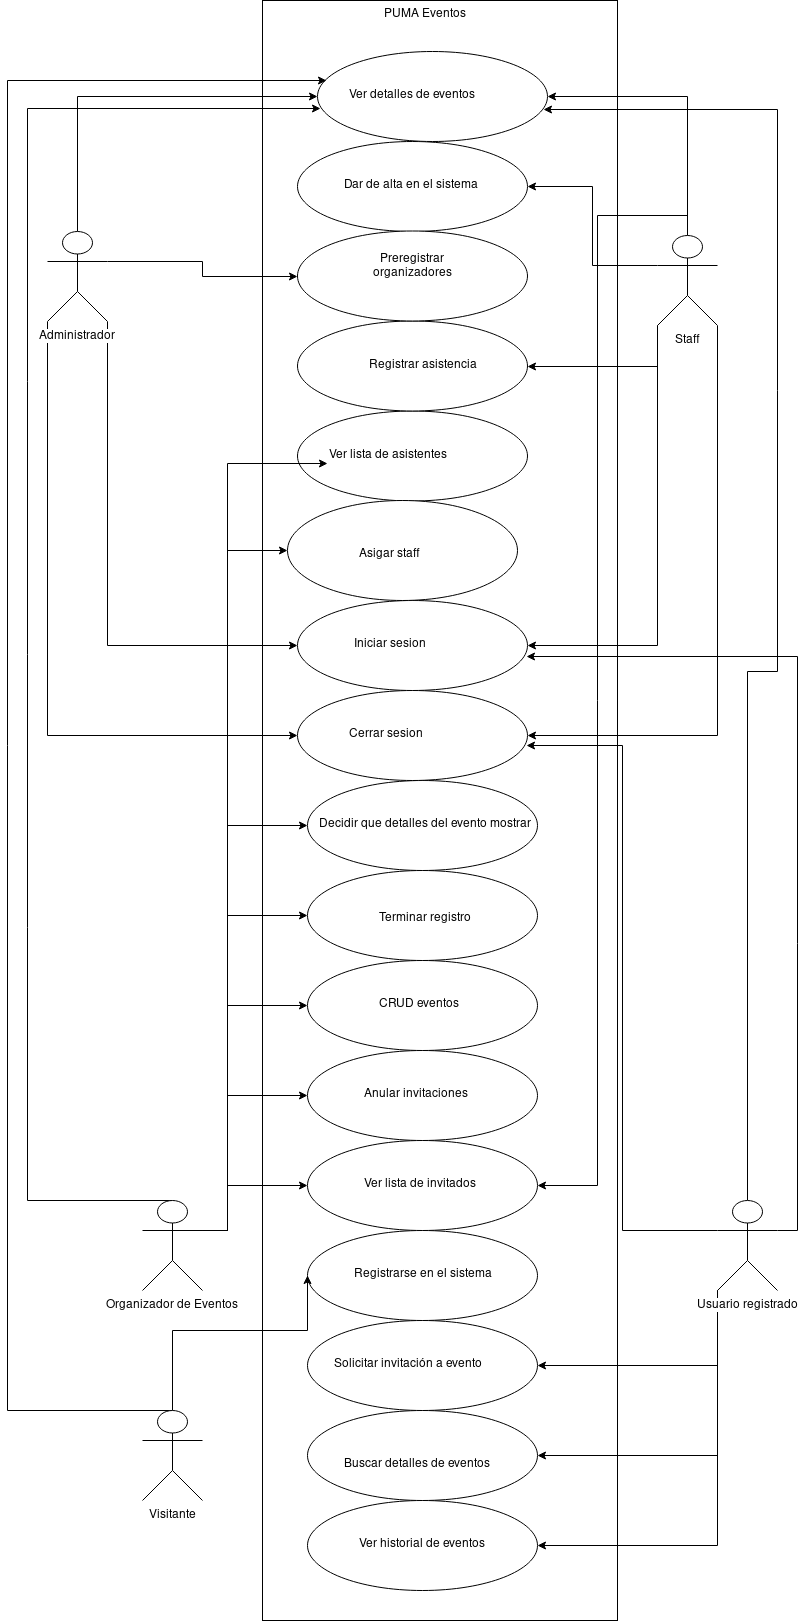

The diagram above was exported from draw.io. Its source (the exported page's mxGraphModel, read from the mxfile embedded in the PNG):
<mxGraphModel dx="1422" dy="806" grid="1" gridSize="10" guides="1" tooltips="1" connect="1" arrows="1" fold="1" page="1" pageScale="1" pageWidth="850" pageHeight="1100" math="0" shadow="0">
  <root>
    <mxCell id="0" />
    <mxCell id="1" parent="0" />
    <mxCell id="cCJQ3bLH80W6wL-yYQxr-12" value="" style="rounded=0;whiteSpace=wrap;html=1;" parent="1" vertex="1">
      <mxGeometry x="515" width="355" height="1620" as="geometry" />
    </mxCell>
    <mxCell id="cCJQ3bLH80W6wL-yYQxr-9" value="" style="ellipse;whiteSpace=wrap;html=1;" parent="1" vertex="1">
      <mxGeometry x="560" y="1500" width="230" height="90" as="geometry" />
    </mxCell>
    <mxCell id="_TQHTALAQOecUtGQKWPf-29" value="" style="ellipse;whiteSpace=wrap;html=1;" parent="1" vertex="1">
      <mxGeometry x="550" y="410.5" width="230" height="90" as="geometry" />
    </mxCell>
    <mxCell id="cCJQ3bLH80W6wL-yYQxr-6" value="" style="ellipse;whiteSpace=wrap;html=1;" parent="1" vertex="1">
      <mxGeometry x="550" y="320.5" width="230" height="90" as="geometry" />
    </mxCell>
    <mxCell id="cCJQ3bLH80W6wL-yYQxr-25" style="edgeStyle=orthogonalEdgeStyle;rounded=0;orthogonalLoop=1;jettySize=auto;html=1;exitX=1;exitY=0.3333333333333333;exitDx=0;exitDy=0;exitPerimeter=0;" parent="1" source="_TQHTALAQOecUtGQKWPf-1" target="_TQHTALAQOecUtGQKWPf-4" edge="1">
      <mxGeometry relative="1" as="geometry" />
    </mxCell>
    <mxCell id="cCJQ3bLH80W6wL-yYQxr-26" style="edgeStyle=orthogonalEdgeStyle;rounded=0;orthogonalLoop=1;jettySize=auto;html=1;exitX=1;exitY=1;exitDx=0;exitDy=0;exitPerimeter=0;entryX=0;entryY=0.5;entryDx=0;entryDy=0;" parent="1" source="_TQHTALAQOecUtGQKWPf-1" target="_TQHTALAQOecUtGQKWPf-18" edge="1">
      <mxGeometry relative="1" as="geometry" />
    </mxCell>
    <mxCell id="cCJQ3bLH80W6wL-yYQxr-27" style="edgeStyle=orthogonalEdgeStyle;rounded=0;orthogonalLoop=1;jettySize=auto;html=1;exitX=0;exitY=1;exitDx=0;exitDy=0;exitPerimeter=0;entryX=0;entryY=0.5;entryDx=0;entryDy=0;" parent="1" source="_TQHTALAQOecUtGQKWPf-1" target="_TQHTALAQOecUtGQKWPf-19" edge="1">
      <mxGeometry relative="1" as="geometry" />
    </mxCell>
    <mxCell id="gbERZONYQ4cMKh_mE2H2-9" style="edgeStyle=orthogonalEdgeStyle;rounded=0;orthogonalLoop=1;jettySize=auto;html=1;exitX=0.5;exitY=0;exitDx=0;exitDy=0;exitPerimeter=0;entryX=0;entryY=0.5;entryDx=0;entryDy=0;" edge="1" parent="1" source="_TQHTALAQOecUtGQKWPf-1" target="_TQHTALAQOecUtGQKWPf-6">
      <mxGeometry relative="1" as="geometry" />
    </mxCell>
    <mxCell id="_TQHTALAQOecUtGQKWPf-1" value="Administrador" style="shape=umlActor;verticalLabelPosition=bottom;labelBackgroundColor=#ffffff;verticalAlign=top;html=1;outlineConnect=0;" parent="1" vertex="1">
      <mxGeometry x="300" y="231" width="60" height="90" as="geometry" />
    </mxCell>
    <mxCell id="_TQHTALAQOecUtGQKWPf-3" value="" style="ellipse;whiteSpace=wrap;html=1;" parent="1" vertex="1">
      <mxGeometry x="550" y="141" width="230" height="90" as="geometry" />
    </mxCell>
    <mxCell id="_TQHTALAQOecUtGQKWPf-4" value="" style="ellipse;whiteSpace=wrap;html=1;" parent="1" vertex="1">
      <mxGeometry x="550" y="230.5" width="230" height="90" as="geometry" />
    </mxCell>
    <mxCell id="cCJQ3bLH80W6wL-yYQxr-34" style="edgeStyle=orthogonalEdgeStyle;rounded=0;orthogonalLoop=1;jettySize=auto;html=1;exitX=1;exitY=0.3333333333333333;exitDx=0;exitDy=0;exitPerimeter=0;entryX=0;entryY=0.5;entryDx=0;entryDy=0;" parent="1" source="_TQHTALAQOecUtGQKWPf-5" target="_TQHTALAQOecUtGQKWPf-8" edge="1">
      <mxGeometry relative="1" as="geometry">
        <Array as="points">
          <mxPoint x="480" y="1230" />
          <mxPoint x="480" y="915" />
        </Array>
      </mxGeometry>
    </mxCell>
    <mxCell id="cCJQ3bLH80W6wL-yYQxr-35" style="edgeStyle=orthogonalEdgeStyle;rounded=0;orthogonalLoop=1;jettySize=auto;html=1;exitX=1;exitY=0.3333333333333333;exitDx=0;exitDy=0;exitPerimeter=0;entryX=0;entryY=0.5;entryDx=0;entryDy=0;" parent="1" source="_TQHTALAQOecUtGQKWPf-5" target="_TQHTALAQOecUtGQKWPf-20" edge="1">
      <mxGeometry relative="1" as="geometry">
        <Array as="points">
          <mxPoint x="480" y="1230" />
          <mxPoint x="480" y="1005" />
        </Array>
      </mxGeometry>
    </mxCell>
    <mxCell id="cCJQ3bLH80W6wL-yYQxr-36" style="edgeStyle=orthogonalEdgeStyle;rounded=0;orthogonalLoop=1;jettySize=auto;html=1;exitX=1;exitY=0.3333333333333333;exitDx=0;exitDy=0;exitPerimeter=0;entryX=0;entryY=0.5;entryDx=0;entryDy=0;" parent="1" source="_TQHTALAQOecUtGQKWPf-5" target="_TQHTALAQOecUtGQKWPf-21" edge="1">
      <mxGeometry relative="1" as="geometry">
        <Array as="points">
          <mxPoint x="480" y="1230" />
          <mxPoint x="480" y="1095" />
        </Array>
      </mxGeometry>
    </mxCell>
    <mxCell id="cCJQ3bLH80W6wL-yYQxr-37" style="edgeStyle=orthogonalEdgeStyle;rounded=0;orthogonalLoop=1;jettySize=auto;html=1;exitX=1;exitY=0.3333333333333333;exitDx=0;exitDy=0;exitPerimeter=0;" parent="1" source="_TQHTALAQOecUtGQKWPf-5" target="_TQHTALAQOecUtGQKWPf-12" edge="1">
      <mxGeometry relative="1" as="geometry">
        <Array as="points">
          <mxPoint x="480" y="1230" />
          <mxPoint x="480" y="1185" />
        </Array>
      </mxGeometry>
    </mxCell>
    <mxCell id="cCJQ3bLH80W6wL-yYQxr-39" style="edgeStyle=orthogonalEdgeStyle;rounded=0;orthogonalLoop=1;jettySize=auto;html=1;exitX=1;exitY=0.3333333333333333;exitDx=0;exitDy=0;exitPerimeter=0;entryX=0;entryY=0.5;entryDx=0;entryDy=0;" parent="1" source="_TQHTALAQOecUtGQKWPf-5" target="_TQHTALAQOecUtGQKWPf-7" edge="1">
      <mxGeometry relative="1" as="geometry">
        <Array as="points">
          <mxPoint x="480" y="1230" />
          <mxPoint x="480" y="825" />
        </Array>
      </mxGeometry>
    </mxCell>
    <mxCell id="cCJQ3bLH80W6wL-yYQxr-40" style="edgeStyle=orthogonalEdgeStyle;rounded=0;orthogonalLoop=1;jettySize=auto;html=1;exitX=1;exitY=0.3333333333333333;exitDx=0;exitDy=0;exitPerimeter=0;entryX=0;entryY=0.75;entryDx=0;entryDy=0;" parent="1" source="_TQHTALAQOecUtGQKWPf-5" target="_TQHTALAQOecUtGQKWPf-70" edge="1">
      <mxGeometry relative="1" as="geometry">
        <Array as="points">
          <mxPoint x="480" y="1230" />
          <mxPoint x="480" y="463" />
        </Array>
      </mxGeometry>
    </mxCell>
    <mxCell id="cCJQ3bLH80W6wL-yYQxr-41" style="edgeStyle=orthogonalEdgeStyle;rounded=0;orthogonalLoop=1;jettySize=auto;html=1;exitX=1;exitY=0.3333333333333333;exitDx=0;exitDy=0;exitPerimeter=0;entryX=0;entryY=0.5;entryDx=0;entryDy=0;" parent="1" source="_TQHTALAQOecUtGQKWPf-5" target="_TQHTALAQOecUtGQKWPf-30" edge="1">
      <mxGeometry relative="1" as="geometry">
        <Array as="points">
          <mxPoint x="480" y="1230" />
          <mxPoint x="480" y="550" />
        </Array>
      </mxGeometry>
    </mxCell>
    <mxCell id="gbERZONYQ4cMKh_mE2H2-12" style="edgeStyle=orthogonalEdgeStyle;rounded=0;orthogonalLoop=1;jettySize=auto;html=1;exitX=0.5;exitY=0;exitDx=0;exitDy=0;exitPerimeter=0;entryX=0.013;entryY=0.633;entryDx=0;entryDy=0;entryPerimeter=0;" edge="1" parent="1" source="_TQHTALAQOecUtGQKWPf-5" target="_TQHTALAQOecUtGQKWPf-6">
      <mxGeometry relative="1" as="geometry">
        <Array as="points">
          <mxPoint x="280" y="1200" />
          <mxPoint x="280" y="108" />
        </Array>
      </mxGeometry>
    </mxCell>
    <mxCell id="_TQHTALAQOecUtGQKWPf-5" value="Organizador de Eventos" style="shape=umlActor;verticalLabelPosition=bottom;labelBackgroundColor=#ffffff;verticalAlign=top;html=1;outlineConnect=0;" parent="1" vertex="1">
      <mxGeometry x="395" y="1200" width="60" height="90" as="geometry" />
    </mxCell>
    <mxCell id="_TQHTALAQOecUtGQKWPf-6" value="" style="ellipse;whiteSpace=wrap;html=1;" parent="1" vertex="1">
      <mxGeometry x="570" y="51" width="230" height="90" as="geometry" />
    </mxCell>
    <mxCell id="_TQHTALAQOecUtGQKWPf-7" value="" style="ellipse;whiteSpace=wrap;html=1;" parent="1" vertex="1">
      <mxGeometry x="560" y="780" width="230" height="90" as="geometry" />
    </mxCell>
    <mxCell id="_TQHTALAQOecUtGQKWPf-8" value="" style="ellipse;whiteSpace=wrap;html=1;" parent="1" vertex="1">
      <mxGeometry x="560" y="870" width="230" height="90" as="geometry" />
    </mxCell>
    <mxCell id="_TQHTALAQOecUtGQKWPf-9" value="" style="ellipse;whiteSpace=wrap;html=1;" parent="1" vertex="1">
      <mxGeometry x="560" y="1230" width="230" height="90" as="geometry" />
    </mxCell>
    <mxCell id="_TQHTALAQOecUtGQKWPf-10" value="" style="ellipse;whiteSpace=wrap;html=1;" parent="1" vertex="1">
      <mxGeometry x="560" y="1410" width="230" height="90" as="geometry" />
    </mxCell>
    <mxCell id="_TQHTALAQOecUtGQKWPf-11" value="" style="ellipse;whiteSpace=wrap;html=1;" parent="1" vertex="1">
      <mxGeometry x="560" y="1320" width="230" height="90" as="geometry" />
    </mxCell>
    <mxCell id="_TQHTALAQOecUtGQKWPf-12" value="" style="ellipse;whiteSpace=wrap;html=1;" parent="1" vertex="1">
      <mxGeometry x="560" y="1140" width="230" height="90" as="geometry" />
    </mxCell>
    <mxCell id="cCJQ3bLH80W6wL-yYQxr-28" style="edgeStyle=orthogonalEdgeStyle;rounded=0;orthogonalLoop=1;jettySize=auto;html=1;exitX=0;exitY=1;exitDx=0;exitDy=0;exitPerimeter=0;entryX=1;entryY=0.5;entryDx=0;entryDy=0;" parent="1" source="_TQHTALAQOecUtGQKWPf-17" target="cCJQ3bLH80W6wL-yYQxr-9" edge="1">
      <mxGeometry relative="1" as="geometry" />
    </mxCell>
    <mxCell id="cCJQ3bLH80W6wL-yYQxr-29" style="edgeStyle=orthogonalEdgeStyle;rounded=0;orthogonalLoop=1;jettySize=auto;html=1;exitX=0;exitY=1;exitDx=0;exitDy=0;exitPerimeter=0;entryX=1;entryY=0.5;entryDx=0;entryDy=0;" parent="1" source="_TQHTALAQOecUtGQKWPf-17" target="_TQHTALAQOecUtGQKWPf-10" edge="1">
      <mxGeometry relative="1" as="geometry" />
    </mxCell>
    <mxCell id="cCJQ3bLH80W6wL-yYQxr-30" style="edgeStyle=orthogonalEdgeStyle;rounded=0;orthogonalLoop=1;jettySize=auto;html=1;exitX=0;exitY=1;exitDx=0;exitDy=0;exitPerimeter=0;entryX=1;entryY=0.5;entryDx=0;entryDy=0;" parent="1" source="_TQHTALAQOecUtGQKWPf-17" target="_TQHTALAQOecUtGQKWPf-11" edge="1">
      <mxGeometry relative="1" as="geometry" />
    </mxCell>
    <mxCell id="cCJQ3bLH80W6wL-yYQxr-31" style="edgeStyle=orthogonalEdgeStyle;rounded=0;orthogonalLoop=1;jettySize=auto;html=1;exitX=0;exitY=0.3333333333333333;exitDx=0;exitDy=0;exitPerimeter=0;entryX=0.996;entryY=0.611;entryDx=0;entryDy=0;entryPerimeter=0;" parent="1" source="_TQHTALAQOecUtGQKWPf-17" target="_TQHTALAQOecUtGQKWPf-19" edge="1">
      <mxGeometry relative="1" as="geometry" />
    </mxCell>
    <mxCell id="cCJQ3bLH80W6wL-yYQxr-32" style="edgeStyle=orthogonalEdgeStyle;rounded=0;orthogonalLoop=1;jettySize=auto;html=1;exitX=1;exitY=0.3333333333333333;exitDx=0;exitDy=0;exitPerimeter=0;entryX=0.996;entryY=0.622;entryDx=0;entryDy=0;entryPerimeter=0;" parent="1" source="_TQHTALAQOecUtGQKWPf-17" target="_TQHTALAQOecUtGQKWPf-18" edge="1">
      <mxGeometry relative="1" as="geometry" />
    </mxCell>
    <mxCell id="gbERZONYQ4cMKh_mE2H2-11" style="edgeStyle=orthogonalEdgeStyle;rounded=0;orthogonalLoop=1;jettySize=auto;html=1;exitX=0.5;exitY=0;exitDx=0;exitDy=0;exitPerimeter=0;entryX=0.983;entryY=0.644;entryDx=0;entryDy=0;entryPerimeter=0;" edge="1" parent="1" source="_TQHTALAQOecUtGQKWPf-17" target="_TQHTALAQOecUtGQKWPf-6">
      <mxGeometry relative="1" as="geometry">
        <Array as="points">
          <mxPoint x="1000" y="671" />
          <mxPoint x="1030" y="671" />
          <mxPoint x="1030" y="109" />
        </Array>
      </mxGeometry>
    </mxCell>
    <mxCell id="_TQHTALAQOecUtGQKWPf-17" value="Usuario registrado" style="shape=umlActor;verticalLabelPosition=bottom;labelBackgroundColor=#ffffff;verticalAlign=top;html=1;outlineConnect=0;" parent="1" vertex="1">
      <mxGeometry x="970" y="1200" width="60" height="90" as="geometry" />
    </mxCell>
    <mxCell id="_TQHTALAQOecUtGQKWPf-18" value="" style="ellipse;whiteSpace=wrap;html=1;" parent="1" vertex="1">
      <mxGeometry x="550" y="600" width="230" height="90" as="geometry" />
    </mxCell>
    <mxCell id="_TQHTALAQOecUtGQKWPf-19" value="" style="ellipse;whiteSpace=wrap;html=1;" parent="1" vertex="1">
      <mxGeometry x="550" y="690" width="230" height="90" as="geometry" />
    </mxCell>
    <mxCell id="_TQHTALAQOecUtGQKWPf-20" value="" style="ellipse;whiteSpace=wrap;html=1;" parent="1" vertex="1">
      <mxGeometry x="560" y="960" width="230" height="90" as="geometry" />
    </mxCell>
    <mxCell id="_TQHTALAQOecUtGQKWPf-21" value="" style="ellipse;whiteSpace=wrap;html=1;" parent="1" vertex="1">
      <mxGeometry x="560" y="1050" width="230" height="90" as="geometry" />
    </mxCell>
    <mxCell id="cCJQ3bLH80W6wL-yYQxr-20" style="edgeStyle=orthogonalEdgeStyle;rounded=0;orthogonalLoop=1;jettySize=auto;html=1;exitX=0.5;exitY=0;exitDx=0;exitDy=0;exitPerimeter=0;entryX=1;entryY=0.5;entryDx=0;entryDy=0;" parent="1" source="_TQHTALAQOecUtGQKWPf-26" target="_TQHTALAQOecUtGQKWPf-12" edge="1">
      <mxGeometry relative="1" as="geometry" />
    </mxCell>
    <mxCell id="cCJQ3bLH80W6wL-yYQxr-21" style="edgeStyle=orthogonalEdgeStyle;rounded=0;orthogonalLoop=1;jettySize=auto;html=1;exitX=0;exitY=1;exitDx=0;exitDy=0;exitPerimeter=0;entryX=1;entryY=0.5;entryDx=0;entryDy=0;" parent="1" source="_TQHTALAQOecUtGQKWPf-26" target="cCJQ3bLH80W6wL-yYQxr-6" edge="1">
      <mxGeometry relative="1" as="geometry" />
    </mxCell>
    <mxCell id="cCJQ3bLH80W6wL-yYQxr-22" style="edgeStyle=orthogonalEdgeStyle;rounded=0;orthogonalLoop=1;jettySize=auto;html=1;exitX=0;exitY=0.3333333333333333;exitDx=0;exitDy=0;exitPerimeter=0;entryX=1;entryY=0.5;entryDx=0;entryDy=0;" parent="1" source="_TQHTALAQOecUtGQKWPf-26" target="_TQHTALAQOecUtGQKWPf-3" edge="1">
      <mxGeometry relative="1" as="geometry" />
    </mxCell>
    <mxCell id="cCJQ3bLH80W6wL-yYQxr-23" style="edgeStyle=orthogonalEdgeStyle;rounded=0;orthogonalLoop=1;jettySize=auto;html=1;exitX=0;exitY=1;exitDx=0;exitDy=0;exitPerimeter=0;entryX=1;entryY=0.5;entryDx=0;entryDy=0;" parent="1" source="_TQHTALAQOecUtGQKWPf-26" target="_TQHTALAQOecUtGQKWPf-18" edge="1">
      <mxGeometry relative="1" as="geometry" />
    </mxCell>
    <mxCell id="cCJQ3bLH80W6wL-yYQxr-24" style="edgeStyle=orthogonalEdgeStyle;rounded=0;orthogonalLoop=1;jettySize=auto;html=1;exitX=1;exitY=1;exitDx=0;exitDy=0;exitPerimeter=0;entryX=1;entryY=0.5;entryDx=0;entryDy=0;" parent="1" source="_TQHTALAQOecUtGQKWPf-26" target="_TQHTALAQOecUtGQKWPf-19" edge="1">
      <mxGeometry relative="1" as="geometry" />
    </mxCell>
    <mxCell id="gbERZONYQ4cMKh_mE2H2-10" style="edgeStyle=orthogonalEdgeStyle;rounded=0;orthogonalLoop=1;jettySize=auto;html=1;exitX=0.5;exitY=0;exitDx=0;exitDy=0;exitPerimeter=0;entryX=1;entryY=0.5;entryDx=0;entryDy=0;" edge="1" parent="1" source="_TQHTALAQOecUtGQKWPf-26" target="_TQHTALAQOecUtGQKWPf-6">
      <mxGeometry relative="1" as="geometry" />
    </mxCell>
    <mxCell id="_TQHTALAQOecUtGQKWPf-26" value="Staff" style="shape=umlActor;verticalLabelPosition=bottom;labelBackgroundColor=#ffffff;verticalAlign=top;html=1;outlineConnect=0;" parent="1" vertex="1">
      <mxGeometry x="910" y="235" width="60" height="90" as="geometry" />
    </mxCell>
    <mxCell id="_TQHTALAQOecUtGQKWPf-30" value="" style="ellipse;whiteSpace=wrap;html=1;" parent="1" vertex="1">
      <mxGeometry x="540" y="500" width="230" height="100" as="geometry" />
    </mxCell>
    <object label="Preregistrar organizadores" id="_TQHTALAQOecUtGQKWPf-36">
      <mxCell style="text;html=1;strokeColor=none;fillColor=none;align=center;verticalAlign=middle;whiteSpace=wrap;rounded=0;" parent="1" vertex="1">
        <mxGeometry x="615" y="255.5" width="100" height="20" as="geometry" />
      </mxCell>
    </object>
    <mxCell id="_TQHTALAQOecUtGQKWPf-38" value="&lt;div&gt;Iniciar sesion&lt;/div&gt;&lt;div&gt;&lt;br&gt;&lt;/div&gt;" style="text;html=1;" parent="1" vertex="1">
      <mxGeometry x="605" y="630" width="140" height="30" as="geometry" />
    </mxCell>
    <mxCell id="_TQHTALAQOecUtGQKWPf-44" value="&lt;div&gt;Registrarse en el sistema&lt;/div&gt;&lt;div&gt;&lt;br&gt;&lt;/div&gt;" style="text;html=1;" parent="1" vertex="1">
      <mxGeometry x="605" y="1260" width="80" height="30" as="geometry" />
    </mxCell>
    <mxCell id="_TQHTALAQOecUtGQKWPf-45" value="Registrar asistencia" style="text;html=1;" parent="1" vertex="1">
      <mxGeometry x="620" y="350.5" width="90" height="30" as="geometry" />
    </mxCell>
    <mxCell id="_TQHTALAQOecUtGQKWPf-56" value="Dar de alta en el sistema" style="text;html=1;" parent="1" vertex="1">
      <mxGeometry x="595" y="171" width="160" height="30" as="geometry" />
    </mxCell>
    <mxCell id="_TQHTALAQOecUtGQKWPf-57" value="Solicitar invitación a evento" style="text;html=1;" parent="1" vertex="1">
      <mxGeometry x="585" y="1350" width="180" height="30" as="geometry" />
    </mxCell>
    <mxCell id="_TQHTALAQOecUtGQKWPf-58" value="Buscar detalles de eventos" style="text;html=1;" parent="1" vertex="1">
      <mxGeometry x="595" y="1450" width="160" height="30" as="geometry" />
    </mxCell>
    <mxCell id="_TQHTALAQOecUtGQKWPf-59" value="Ver historial de eventos" style="text;html=1;" parent="1" vertex="1">
      <mxGeometry x="610" y="1530" width="130" height="30" as="geometry" />
    </mxCell>
    <mxCell id="_TQHTALAQOecUtGQKWPf-70" value="Ver lista de asistentes" style="text;html=1;" parent="1" vertex="1">
      <mxGeometry x="580" y="440.5" width="210" height="30" as="geometry" />
    </mxCell>
    <mxCell id="_TQHTALAQOecUtGQKWPf-71" value="Asigar staff" style="text;html=1;" parent="1" vertex="1">
      <mxGeometry x="610" y="540" width="90" height="30" as="geometry" />
    </mxCell>
    <mxCell id="_TQHTALAQOecUtGQKWPf-72" value="Decidir que detalles del evento mostrar" style="text;html=1;" parent="1" vertex="1">
      <mxGeometry x="570" y="810" width="200" height="30" as="geometry" />
    </mxCell>
    <mxCell id="_TQHTALAQOecUtGQKWPf-73" value="Ver lista de invitados" style="text;html=1;" parent="1" vertex="1">
      <mxGeometry x="615" y="1170" width="140" height="30" as="geometry" />
    </mxCell>
    <mxCell id="_TQHTALAQOecUtGQKWPf-74" value="Anular invitaciones" style="text;html=1;" parent="1" vertex="1">
      <mxGeometry x="615" y="1080" width="130" height="30" as="geometry" />
    </mxCell>
    <mxCell id="_TQHTALAQOecUtGQKWPf-75" value="CRUD eventos" style="text;html=1;" parent="1" vertex="1">
      <mxGeometry x="630" y="990" width="110" height="30" as="geometry" />
    </mxCell>
    <mxCell id="_TQHTALAQOecUtGQKWPf-76" value="Terminar registro" style="text;html=1;" parent="1" vertex="1">
      <mxGeometry x="630" y="904" width="110" height="30" as="geometry" />
    </mxCell>
    <mxCell id="cCJQ3bLH80W6wL-yYQxr-1" value="&lt;div&gt;Cerrar sesion&lt;/div&gt;&lt;div&gt;&lt;br&gt;&lt;/div&gt;" style="text;html=1;" parent="1" vertex="1">
      <mxGeometry x="600" y="720" width="140" height="30" as="geometry" />
    </mxCell>
    <mxCell id="u2cTMCVAICN75lTKVi2u-2" value="PUMA Eventos" style="text;html=1;" parent="1" vertex="1">
      <mxGeometry x="635" width="160" height="30" as="geometry" />
    </mxCell>
    <mxCell id="gbERZONYQ4cMKh_mE2H2-7" style="edgeStyle=orthogonalEdgeStyle;rounded=0;orthogonalLoop=1;jettySize=auto;html=1;exitX=0.5;exitY=0;exitDx=0;exitDy=0;exitPerimeter=0;entryX=0;entryY=0.5;entryDx=0;entryDy=0;" edge="1" parent="1" source="gbERZONYQ4cMKh_mE2H2-1" target="_TQHTALAQOecUtGQKWPf-9">
      <mxGeometry relative="1" as="geometry">
        <Array as="points">
          <mxPoint x="425" y="1330" />
          <mxPoint x="560" y="1330" />
        </Array>
      </mxGeometry>
    </mxCell>
    <mxCell id="gbERZONYQ4cMKh_mE2H2-13" style="edgeStyle=orthogonalEdgeStyle;rounded=0;orthogonalLoop=1;jettySize=auto;html=1;exitX=0.5;exitY=0;exitDx=0;exitDy=0;exitPerimeter=0;entryX=0.039;entryY=0.322;entryDx=0;entryDy=0;entryPerimeter=0;" edge="1" parent="1" source="gbERZONYQ4cMKh_mE2H2-1" target="_TQHTALAQOecUtGQKWPf-6">
      <mxGeometry relative="1" as="geometry">
        <Array as="points">
          <mxPoint x="260" y="1410" />
          <mxPoint x="260" y="80" />
        </Array>
      </mxGeometry>
    </mxCell>
    <mxCell id="gbERZONYQ4cMKh_mE2H2-1" value="Visitante" style="shape=umlActor;verticalLabelPosition=bottom;labelBackgroundColor=#ffffff;verticalAlign=top;html=1;outlineConnect=0;" vertex="1" parent="1">
      <mxGeometry x="395" y="1410" width="60" height="90" as="geometry" />
    </mxCell>
    <mxCell id="gbERZONYQ4cMKh_mE2H2-8" value="Ver detalles de eventos" style="text;html=1;" vertex="1" parent="1">
      <mxGeometry x="600" y="81" width="160" height="30" as="geometry" />
    </mxCell>
  </root>
</mxGraphModel>